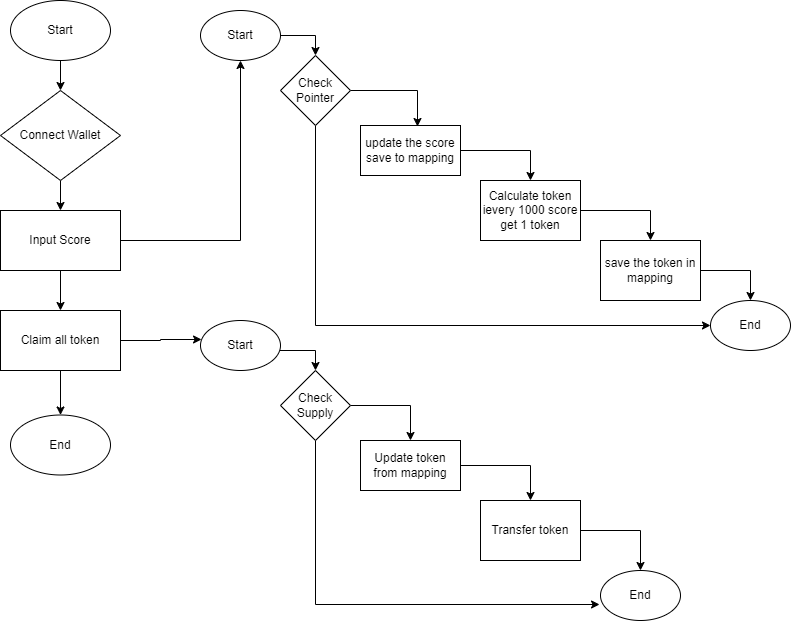

The diagram above was exported from draw.io. Its source (the exported page's mxGraphModel, read from the mxfile embedded in the PNG):
<mxGraphModel dx="780" dy="744" grid="1" gridSize="10" guides="1" tooltips="1" connect="1" arrows="1" fold="1" page="1" pageScale="1" pageWidth="827" pageHeight="1169" math="0" shadow="0">
  <root>
    <mxCell id="0" />
    <mxCell id="1" parent="0" />
    <mxCell id="MR2xqLNfYO7kx6DHHbQu-34" value="" style="edgeStyle=orthogonalEdgeStyle;rounded=0;orthogonalLoop=1;jettySize=auto;html=1;" edge="1" parent="1" source="MR2xqLNfYO7kx6DHHbQu-1" target="MR2xqLNfYO7kx6DHHbQu-11">
      <mxGeometry relative="1" as="geometry" />
    </mxCell>
    <mxCell id="MR2xqLNfYO7kx6DHHbQu-1" value="Start" style="ellipse;whiteSpace=wrap;html=1;" vertex="1" parent="1">
      <mxGeometry x="90" y="110" width="100" height="60" as="geometry" />
    </mxCell>
    <mxCell id="MR2xqLNfYO7kx6DHHbQu-37" value="" style="edgeStyle=orthogonalEdgeStyle;rounded=0;orthogonalLoop=1;jettySize=auto;html=1;" edge="1" parent="1" source="MR2xqLNfYO7kx6DHHbQu-2" target="MR2xqLNfYO7kx6DHHbQu-13">
      <mxGeometry relative="1" as="geometry" />
    </mxCell>
    <mxCell id="MR2xqLNfYO7kx6DHHbQu-39" style="edgeStyle=orthogonalEdgeStyle;rounded=0;orthogonalLoop=1;jettySize=auto;html=1;entryX=0.013;entryY=0.38;entryDx=0;entryDy=0;entryPerimeter=0;" edge="1" parent="1" source="MR2xqLNfYO7kx6DHHbQu-2" target="MR2xqLNfYO7kx6DHHbQu-24">
      <mxGeometry relative="1" as="geometry">
        <Array as="points">
          <mxPoint x="240" y="450" />
          <mxPoint x="240" y="449" />
        </Array>
      </mxGeometry>
    </mxCell>
    <mxCell id="MR2xqLNfYO7kx6DHHbQu-2" value="Claim all token" style="rounded=0;whiteSpace=wrap;html=1;" vertex="1" parent="1">
      <mxGeometry x="80" y="420" width="120" height="60" as="geometry" />
    </mxCell>
    <mxCell id="MR2xqLNfYO7kx6DHHbQu-36" value="" style="edgeStyle=orthogonalEdgeStyle;rounded=0;orthogonalLoop=1;jettySize=auto;html=1;" edge="1" parent="1" source="MR2xqLNfYO7kx6DHHbQu-3" target="MR2xqLNfYO7kx6DHHbQu-2">
      <mxGeometry relative="1" as="geometry" />
    </mxCell>
    <mxCell id="MR2xqLNfYO7kx6DHHbQu-38" style="edgeStyle=orthogonalEdgeStyle;rounded=0;orthogonalLoop=1;jettySize=auto;html=1;entryX=0.5;entryY=1;entryDx=0;entryDy=0;" edge="1" parent="1" source="MR2xqLNfYO7kx6DHHbQu-3" target="MR2xqLNfYO7kx6DHHbQu-8">
      <mxGeometry relative="1" as="geometry" />
    </mxCell>
    <mxCell id="MR2xqLNfYO7kx6DHHbQu-3" value="Input Score" style="rounded=0;whiteSpace=wrap;html=1;" vertex="1" parent="1">
      <mxGeometry x="80" y="320" width="120" height="60" as="geometry" />
    </mxCell>
    <mxCell id="MR2xqLNfYO7kx6DHHbQu-19" style="edgeStyle=orthogonalEdgeStyle;rounded=0;orthogonalLoop=1;jettySize=auto;html=1;entryX=0.5;entryY=0;entryDx=0;entryDy=0;" edge="1" parent="1" source="MR2xqLNfYO7kx6DHHbQu-5" target="MR2xqLNfYO7kx6DHHbQu-6">
      <mxGeometry relative="1" as="geometry" />
    </mxCell>
    <mxCell id="MR2xqLNfYO7kx6DHHbQu-5" value="update the score&lt;br&gt;save to mapping" style="rounded=0;whiteSpace=wrap;html=1;" vertex="1" parent="1">
      <mxGeometry x="440" y="235" width="100" height="50" as="geometry" />
    </mxCell>
    <mxCell id="MR2xqLNfYO7kx6DHHbQu-20" style="edgeStyle=orthogonalEdgeStyle;rounded=0;orthogonalLoop=1;jettySize=auto;html=1;entryX=0.5;entryY=0;entryDx=0;entryDy=0;" edge="1" parent="1" source="MR2xqLNfYO7kx6DHHbQu-6" target="MR2xqLNfYO7kx6DHHbQu-7">
      <mxGeometry relative="1" as="geometry" />
    </mxCell>
    <mxCell id="MR2xqLNfYO7kx6DHHbQu-6" value="Calculate token&lt;br&gt;ievery 1000 score get 1 token" style="rounded=0;whiteSpace=wrap;html=1;" vertex="1" parent="1">
      <mxGeometry x="560" y="290" width="100" height="60" as="geometry" />
    </mxCell>
    <mxCell id="MR2xqLNfYO7kx6DHHbQu-21" style="edgeStyle=orthogonalEdgeStyle;rounded=0;orthogonalLoop=1;jettySize=auto;html=1;entryX=0.5;entryY=0;entryDx=0;entryDy=0;" edge="1" parent="1" source="MR2xqLNfYO7kx6DHHbQu-7" target="MR2xqLNfYO7kx6DHHbQu-10">
      <mxGeometry relative="1" as="geometry" />
    </mxCell>
    <mxCell id="MR2xqLNfYO7kx6DHHbQu-7" value="save the token in mapping" style="rounded=0;whiteSpace=wrap;html=1;" vertex="1" parent="1">
      <mxGeometry x="680" y="350" width="100" height="60" as="geometry" />
    </mxCell>
    <mxCell id="MR2xqLNfYO7kx6DHHbQu-23" style="edgeStyle=orthogonalEdgeStyle;rounded=0;orthogonalLoop=1;jettySize=auto;html=1;entryX=0.5;entryY=0;entryDx=0;entryDy=0;" edge="1" parent="1" source="MR2xqLNfYO7kx6DHHbQu-8" target="MR2xqLNfYO7kx6DHHbQu-14">
      <mxGeometry relative="1" as="geometry">
        <Array as="points">
          <mxPoint x="395" y="145" />
        </Array>
      </mxGeometry>
    </mxCell>
    <mxCell id="MR2xqLNfYO7kx6DHHbQu-8" value="Start" style="ellipse;whiteSpace=wrap;html=1;" vertex="1" parent="1">
      <mxGeometry x="280" y="120" width="80" height="50" as="geometry" />
    </mxCell>
    <mxCell id="MR2xqLNfYO7kx6DHHbQu-10" value="End" style="ellipse;whiteSpace=wrap;html=1;" vertex="1" parent="1">
      <mxGeometry x="790" y="410" width="80" height="50" as="geometry" />
    </mxCell>
    <mxCell id="MR2xqLNfYO7kx6DHHbQu-35" value="" style="edgeStyle=orthogonalEdgeStyle;rounded=0;orthogonalLoop=1;jettySize=auto;html=1;" edge="1" parent="1" source="MR2xqLNfYO7kx6DHHbQu-11" target="MR2xqLNfYO7kx6DHHbQu-3">
      <mxGeometry relative="1" as="geometry" />
    </mxCell>
    <mxCell id="MR2xqLNfYO7kx6DHHbQu-11" value="Connect Wallet" style="rhombus;whiteSpace=wrap;html=1;" vertex="1" parent="1">
      <mxGeometry x="80" y="200" width="120" height="90" as="geometry" />
    </mxCell>
    <mxCell id="MR2xqLNfYO7kx6DHHbQu-13" value="End" style="ellipse;whiteSpace=wrap;html=1;" vertex="1" parent="1">
      <mxGeometry x="90" y="524.5" width="100" height="60" as="geometry" />
    </mxCell>
    <mxCell id="MR2xqLNfYO7kx6DHHbQu-16" style="edgeStyle=orthogonalEdgeStyle;rounded=0;orthogonalLoop=1;jettySize=auto;html=1;entryX=0.57;entryY=0.02;entryDx=0;entryDy=0;entryPerimeter=0;" edge="1" parent="1" source="MR2xqLNfYO7kx6DHHbQu-14" target="MR2xqLNfYO7kx6DHHbQu-5">
      <mxGeometry relative="1" as="geometry" />
    </mxCell>
    <mxCell id="MR2xqLNfYO7kx6DHHbQu-22" style="edgeStyle=orthogonalEdgeStyle;rounded=0;orthogonalLoop=1;jettySize=auto;html=1;entryX=0;entryY=0.5;entryDx=0;entryDy=0;" edge="1" parent="1" source="MR2xqLNfYO7kx6DHHbQu-14" target="MR2xqLNfYO7kx6DHHbQu-10">
      <mxGeometry relative="1" as="geometry">
        <Array as="points">
          <mxPoint x="395" y="435" />
        </Array>
      </mxGeometry>
    </mxCell>
    <mxCell id="MR2xqLNfYO7kx6DHHbQu-14" value="Check&lt;br&gt;Pointer" style="rhombus;whiteSpace=wrap;html=1;" vertex="1" parent="1">
      <mxGeometry x="360" y="165" width="70" height="70" as="geometry" />
    </mxCell>
    <mxCell id="MR2xqLNfYO7kx6DHHbQu-32" style="edgeStyle=orthogonalEdgeStyle;rounded=0;orthogonalLoop=1;jettySize=auto;html=1;entryX=0.5;entryY=0;entryDx=0;entryDy=0;" edge="1" parent="1" source="MR2xqLNfYO7kx6DHHbQu-24" target="MR2xqLNfYO7kx6DHHbQu-25">
      <mxGeometry relative="1" as="geometry">
        <Array as="points">
          <mxPoint x="395" y="460" />
        </Array>
      </mxGeometry>
    </mxCell>
    <mxCell id="MR2xqLNfYO7kx6DHHbQu-24" value="Start" style="ellipse;whiteSpace=wrap;html=1;" vertex="1" parent="1">
      <mxGeometry x="280" y="430" width="80" height="50" as="geometry" />
    </mxCell>
    <mxCell id="MR2xqLNfYO7kx6DHHbQu-29" style="edgeStyle=orthogonalEdgeStyle;rounded=0;orthogonalLoop=1;jettySize=auto;html=1;entryX=0.5;entryY=0;entryDx=0;entryDy=0;" edge="1" parent="1" source="MR2xqLNfYO7kx6DHHbQu-25" target="MR2xqLNfYO7kx6DHHbQu-26">
      <mxGeometry relative="1" as="geometry" />
    </mxCell>
    <mxCell id="MR2xqLNfYO7kx6DHHbQu-33" style="edgeStyle=orthogonalEdgeStyle;rounded=0;orthogonalLoop=1;jettySize=auto;html=1;entryX=-0.012;entryY=0.68;entryDx=0;entryDy=0;entryPerimeter=0;" edge="1" parent="1" source="MR2xqLNfYO7kx6DHHbQu-25" target="MR2xqLNfYO7kx6DHHbQu-28">
      <mxGeometry relative="1" as="geometry">
        <Array as="points">
          <mxPoint x="395" y="714" />
        </Array>
      </mxGeometry>
    </mxCell>
    <mxCell id="MR2xqLNfYO7kx6DHHbQu-25" value="Check&lt;br&gt;Supply" style="rhombus;whiteSpace=wrap;html=1;" vertex="1" parent="1">
      <mxGeometry x="360" y="480" width="70" height="70" as="geometry" />
    </mxCell>
    <mxCell id="MR2xqLNfYO7kx6DHHbQu-30" style="edgeStyle=orthogonalEdgeStyle;rounded=0;orthogonalLoop=1;jettySize=auto;html=1;entryX=0.5;entryY=0;entryDx=0;entryDy=0;" edge="1" parent="1" source="MR2xqLNfYO7kx6DHHbQu-26" target="MR2xqLNfYO7kx6DHHbQu-27">
      <mxGeometry relative="1" as="geometry" />
    </mxCell>
    <mxCell id="MR2xqLNfYO7kx6DHHbQu-26" value="Update token from mapping" style="rounded=0;whiteSpace=wrap;html=1;" vertex="1" parent="1">
      <mxGeometry x="440" y="550" width="100" height="50" as="geometry" />
    </mxCell>
    <mxCell id="MR2xqLNfYO7kx6DHHbQu-31" style="edgeStyle=orthogonalEdgeStyle;rounded=0;orthogonalLoop=1;jettySize=auto;html=1;entryX=0.5;entryY=0;entryDx=0;entryDy=0;" edge="1" parent="1" source="MR2xqLNfYO7kx6DHHbQu-27" target="MR2xqLNfYO7kx6DHHbQu-28">
      <mxGeometry relative="1" as="geometry" />
    </mxCell>
    <mxCell id="MR2xqLNfYO7kx6DHHbQu-27" value="Transfer token" style="rounded=0;whiteSpace=wrap;html=1;" vertex="1" parent="1">
      <mxGeometry x="560" y="610" width="100" height="60" as="geometry" />
    </mxCell>
    <mxCell id="MR2xqLNfYO7kx6DHHbQu-28" value="End" style="ellipse;whiteSpace=wrap;html=1;" vertex="1" parent="1">
      <mxGeometry x="680" y="680" width="80" height="50" as="geometry" />
    </mxCell>
  </root>
</mxGraphModel>